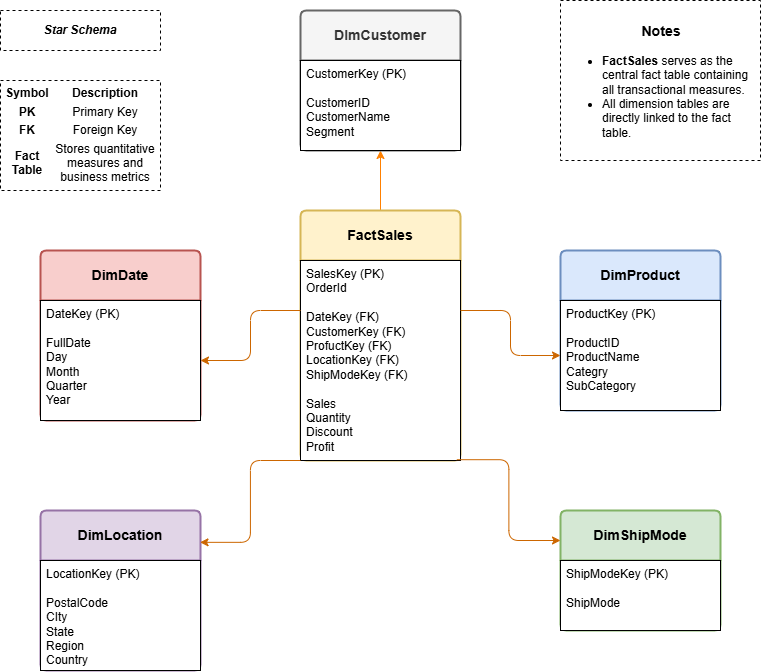

The diagram above was exported from draw.io. Its source (the exported page's mxGraphModel, read from the mxfile embedded in the PNG):
<mxGraphModel dx="537" dy="309" grid="1" gridSize="10" guides="1" tooltips="1" connect="1" arrows="1" fold="1" page="1" pageScale="1" pageWidth="850" pageHeight="1100" math="0" shadow="0">
  <root>
    <mxCell id="0" />
    <mxCell id="1" parent="0" />
    <mxCell id="37" style="edgeStyle=orthogonalEdgeStyle;curved=1;html=1;exitX=0.5;exitY=0;exitDx=0;exitDy=0;entryX=0.5;entryY=1;entryDx=0;entryDy=0;strokeColor=#FF8000;" edge="1" parent="1" source="3" target="11">
      <mxGeometry relative="1" as="geometry" />
    </mxCell>
    <mxCell id="3" value="&lt;b&gt;FactSales&lt;/b&gt;" style="swimlane;childLayout=stackLayout;horizontal=1;startSize=50;horizontalStack=0;rounded=1;fontSize=14;fontStyle=0;strokeWidth=2;resizeParent=0;resizeLast=1;shadow=0;dashed=0;align=center;arcSize=4;whiteSpace=wrap;html=1;fillColor=#fff2cc;strokeColor=#d6b656;" vertex="1" parent="1">
      <mxGeometry x="340" y="240" width="160" height="250" as="geometry">
        <mxRectangle x="360" y="400" width="110" height="50" as="alternateBounds" />
      </mxGeometry>
    </mxCell>
    <mxCell id="4" value="SalesKey (PK)&lt;div&gt;&lt;font style=&quot;color: rgb(0, 0, 0);&quot;&gt;OrderId&lt;/font&gt;&lt;/div&gt;&lt;div&gt;&lt;br&gt;&lt;/div&gt;&lt;div&gt;DateKey (FK)&lt;/div&gt;&lt;div&gt;CustomerKey (FK)&lt;/div&gt;&lt;div&gt;ProfuctKey (FK)&lt;/div&gt;&lt;div&gt;LocationKey (FK)&lt;/div&gt;&lt;div&gt;ShipModeKey (FK)&lt;/div&gt;&lt;div&gt;&lt;br&gt;&lt;/div&gt;&lt;div&gt;Sales&lt;/div&gt;&lt;div&gt;Quantity&lt;/div&gt;&lt;div&gt;Discount&lt;/div&gt;&lt;div&gt;Profit&lt;/div&gt;" style="align=left;spacingLeft=4;fontSize=12;verticalAlign=top;resizable=0;rotatable=0;part=1;html=1;" vertex="1" parent="3">
      <mxGeometry y="50" width="160" height="200" as="geometry" />
    </mxCell>
    <mxCell id="9" value="&lt;b&gt;DimDate&lt;/b&gt;" style="swimlane;childLayout=stackLayout;horizontal=1;startSize=50;horizontalStack=0;rounded=1;fontSize=14;fontStyle=0;strokeWidth=2;resizeParent=0;resizeLast=1;shadow=0;dashed=0;align=center;arcSize=4;whiteSpace=wrap;html=1;fillColor=#f8cecc;strokeColor=#b85450;" vertex="1" parent="1">
      <mxGeometry x="80" y="280" width="160" height="170" as="geometry" />
    </mxCell>
    <mxCell id="10" value="DateKey (PK)&lt;div&gt;&lt;font color=&quot;#000000&quot;&gt;&lt;br&gt;&lt;/font&gt;&lt;div&gt;FullDate&lt;/div&gt;&lt;div&gt;Day&lt;/div&gt;&lt;div&gt;Month&lt;/div&gt;&lt;div&gt;Quarter&lt;/div&gt;&lt;div&gt;Year&lt;/div&gt;&lt;/div&gt;" style="align=left;spacingLeft=4;fontSize=12;verticalAlign=top;resizable=0;rotatable=0;part=1;html=1;" vertex="1" parent="9">
      <mxGeometry y="50" width="160" height="120" as="geometry" />
    </mxCell>
    <mxCell id="11" value="&lt;b&gt;DImCustomer&lt;/b&gt;" style="swimlane;childLayout=stackLayout;horizontal=1;startSize=50;horizontalStack=0;rounded=1;fontSize=14;fontStyle=0;strokeWidth=2;resizeParent=0;resizeLast=1;shadow=0;dashed=0;align=center;arcSize=4;whiteSpace=wrap;html=1;fillColor=#f5f5f5;fontColor=#333333;strokeColor=#666666;" vertex="1" parent="1">
      <mxGeometry x="340" y="40" width="160" height="140" as="geometry" />
    </mxCell>
    <mxCell id="12" value="CustomerKey (PK)&lt;div&gt;&lt;br&gt;&lt;/div&gt;&lt;div&gt;CustomerID&lt;/div&gt;&lt;div&gt;CustomerName&lt;/div&gt;&lt;div&gt;Segment&lt;/div&gt;" style="align=left;spacingLeft=4;fontSize=12;verticalAlign=top;resizable=0;rotatable=0;part=1;html=1;" vertex="1" parent="11">
      <mxGeometry y="50" width="160" height="90" as="geometry" />
    </mxCell>
    <mxCell id="13" value="&lt;b&gt;DimProduct&lt;/b&gt;" style="swimlane;childLayout=stackLayout;horizontal=1;startSize=50;horizontalStack=0;rounded=1;fontSize=14;fontStyle=0;strokeWidth=2;resizeParent=0;resizeLast=1;shadow=0;dashed=0;align=center;arcSize=4;whiteSpace=wrap;html=1;fillColor=#dae8fc;strokeColor=#6c8ebf;" vertex="1" parent="1">
      <mxGeometry x="600" y="280" width="160" height="160" as="geometry" />
    </mxCell>
    <mxCell id="14" value="ProductKey (PK)&lt;div&gt;&lt;br&gt;&lt;/div&gt;&lt;div&gt;ProductID&amp;nbsp;&lt;/div&gt;&lt;div&gt;ProductName&lt;/div&gt;&lt;div&gt;Categry&lt;/div&gt;&lt;div&gt;SubCategory&lt;/div&gt;" style="align=left;spacingLeft=4;fontSize=12;verticalAlign=top;resizable=0;rotatable=0;part=1;html=1;" vertex="1" parent="13">
      <mxGeometry y="50" width="160" height="110" as="geometry" />
    </mxCell>
    <mxCell id="15" value="&lt;b&gt;DimLocation&lt;/b&gt;" style="swimlane;childLayout=stackLayout;horizontal=1;startSize=50;horizontalStack=0;rounded=1;fontSize=14;fontStyle=0;strokeWidth=2;resizeParent=0;resizeLast=1;shadow=0;dashed=0;align=center;arcSize=4;whiteSpace=wrap;html=1;fillColor=#e1d5e7;strokeColor=#9673a6;" vertex="1" parent="1">
      <mxGeometry x="80" y="540" width="160" height="160" as="geometry" />
    </mxCell>
    <mxCell id="16" value="LocationKey (PK)&lt;div&gt;&lt;br&gt;&lt;/div&gt;&lt;div&gt;PostalCode&lt;/div&gt;&lt;div&gt;CIty&lt;/div&gt;&lt;div&gt;State&lt;/div&gt;&lt;div&gt;Region&lt;/div&gt;&lt;div&gt;Country&lt;/div&gt;" style="align=left;spacingLeft=4;fontSize=12;verticalAlign=top;resizable=0;rotatable=0;part=1;html=1;" vertex="1" parent="15">
      <mxGeometry y="50" width="160" height="110" as="geometry" />
    </mxCell>
    <mxCell id="17" value="&lt;b&gt;DimShipMode&lt;/b&gt;" style="swimlane;childLayout=stackLayout;horizontal=1;startSize=50;horizontalStack=0;rounded=1;fontSize=14;fontStyle=0;strokeWidth=2;resizeParent=0;resizeLast=1;shadow=0;dashed=0;align=center;arcSize=4;whiteSpace=wrap;html=1;fillColor=#d5e8d4;strokeColor=#82b366;" vertex="1" parent="1">
      <mxGeometry x="600" y="540" width="160" height="120" as="geometry" />
    </mxCell>
    <mxCell id="18" value="ShipModeKey (PK)&lt;div&gt;&lt;br&gt;&lt;/div&gt;&lt;div&gt;ShipMode&lt;/div&gt;" style="align=left;spacingLeft=4;fontSize=12;verticalAlign=top;resizable=0;rotatable=0;part=1;html=1;" vertex="1" parent="17">
      <mxGeometry y="50" width="160" height="70" as="geometry" />
    </mxCell>
    <mxCell id="20" style="edgeStyle=orthogonalEdgeStyle;html=1;exitX=1;exitY=0.25;exitDx=0;exitDy=0;strokeColor=#CC6600;" edge="1" parent="1" source="4" target="14">
      <mxGeometry relative="1" as="geometry" />
    </mxCell>
    <mxCell id="21" style="edgeStyle=orthogonalEdgeStyle;html=1;exitX=0;exitY=0.25;exitDx=0;exitDy=0;strokeColor=#CC6600;" edge="1" parent="1" source="4" target="10">
      <mxGeometry relative="1" as="geometry" />
    </mxCell>
    <mxCell id="23" style="edgeStyle=elbowEdgeStyle;html=1;exitX=0;exitY=1;exitDx=0;exitDy=0;entryX=0.997;entryY=0.199;entryDx=0;entryDy=0;entryPerimeter=0;strokeColor=#CC6600;" edge="1" parent="1" source="4" target="15">
      <mxGeometry relative="1" as="geometry" />
    </mxCell>
    <mxCell id="28" style="edgeStyle=elbowEdgeStyle;html=1;entryX=0;entryY=0.25;entryDx=0;entryDy=0;exitX=0.977;exitY=0.996;exitDx=0;exitDy=0;exitPerimeter=0;strokeColor=#CC6600;" edge="1" parent="1" source="4" target="17">
      <mxGeometry relative="1" as="geometry">
        <mxPoint x="500" y="480" as="sourcePoint" />
      </mxGeometry>
    </mxCell>
    <mxCell id="32" value="&lt;b&gt;&lt;i style=&quot;background-color: light-dark(#ffffff, var(--ge-dark-color, #121212));&quot;&gt;Star Schema&lt;/i&gt;&lt;/b&gt;" style="rounded=0;whiteSpace=wrap;html=1;dashed=1;strokeColor=default;strokeWidth=1;perimeterSpacing=0;" vertex="1" parent="1">
      <mxGeometry x="40" y="40" width="160" height="40" as="geometry" />
    </mxCell>
    <mxCell id="33" value="&lt;h3 style=&quot;text-align: center;&quot; data-end=&quot;91&quot; data-start=&quot;82&quot; data-section-id=&quot;6zzv5x&quot;&gt;Notes&lt;/h3&gt;&lt;ul data-end=&quot;357&quot; data-start=&quot;92&quot;&gt;&lt;li data-end=&quot;179&quot; data-start=&quot;92&quot; data-section-id=&quot;12cm83z&quot;&gt;&lt;strong data-end=&quot;107&quot; data-start=&quot;94&quot;&gt;FactSales&lt;/strong&gt; serves as the central fact table containing all transactional measures.&lt;/li&gt;&lt;li data-end=&quot;241&quot; data-start=&quot;180&quot; data-section-id=&quot;2reqmx&quot;&gt;All dimension tables are directly linked to the fact table.&lt;/li&gt;&lt;/ul&gt;" style="rounded=0;whiteSpace=wrap;html=1;dashed=1;align=left;" vertex="1" parent="1">
      <mxGeometry x="600" y="30" width="200" height="160" as="geometry" />
    </mxCell>
    <mxCell id="35" value="&lt;table class=&quot;w-fit min-w-(--thread-content-width)&quot; data-end=&quot;540&quot; data-start=&quot;370&quot;&gt;&lt;thead data-end=&quot;394&quot; data-start=&quot;370&quot;&gt;&lt;tr data-end=&quot;394&quot; data-start=&quot;370&quot;&gt;&lt;th class=&quot;last:pe-10&quot; data-col-size=&quot;sm&quot; data-end=&quot;379&quot; data-start=&quot;370&quot;&gt;Symbol&lt;/th&gt;&lt;th class=&quot;last:pe-10&quot; data-col-size=&quot;md&quot; data-end=&quot;394&quot; data-start=&quot;379&quot;&gt;Description&lt;/th&gt;&lt;/tr&gt;&lt;/thead&gt;&lt;tbody data-end=&quot;540&quot; data-start=&quot;420&quot;&gt;&lt;tr data-end=&quot;444&quot; data-start=&quot;420&quot;&gt;&lt;td data-col-size=&quot;sm&quot; data-end=&quot;429&quot; data-start=&quot;420&quot;&gt;&lt;strong data-end=&quot;428&quot; data-start=&quot;422&quot;&gt;PK&lt;/strong&gt;&lt;/td&gt;&lt;td data-col-size=&quot;md&quot; data-end=&quot;444&quot; data-start=&quot;429&quot;&gt;Primary Key&lt;/td&gt;&lt;/tr&gt;&lt;tr data-end=&quot;469&quot; data-start=&quot;445&quot;&gt;&lt;td data-col-size=&quot;sm&quot; data-end=&quot;454&quot; data-start=&quot;445&quot;&gt;&lt;strong data-end=&quot;453&quot; data-start=&quot;447&quot;&gt;FK&lt;/strong&gt;&lt;/td&gt;&lt;td data-end=&quot;469&quot; data-start=&quot;454&quot; data-col-size=&quot;md&quot;&gt;Foreign Key&lt;/td&gt;&lt;/tr&gt;&lt;tr data-end=&quot;540&quot; data-start=&quot;470&quot;&gt;&lt;td data-col-size=&quot;sm&quot; data-end=&quot;487&quot; data-start=&quot;470&quot;&gt;&lt;strong data-end=&quot;486&quot; data-start=&quot;472&quot;&gt;Fact Table&lt;/strong&gt;&lt;/td&gt;&lt;td data-end=&quot;540&quot; data-start=&quot;487&quot; data-col-size=&quot;md&quot;&gt;Stores quantitative measures and business metrics&lt;/td&gt;&lt;/tr&gt;&lt;/tbody&gt;&lt;/table&gt;" style="rounded=0;whiteSpace=wrap;html=1;dashed=1;" vertex="1" parent="1">
      <mxGeometry x="40" y="110" width="160" height="110" as="geometry" />
    </mxCell>
  </root>
</mxGraphModel>